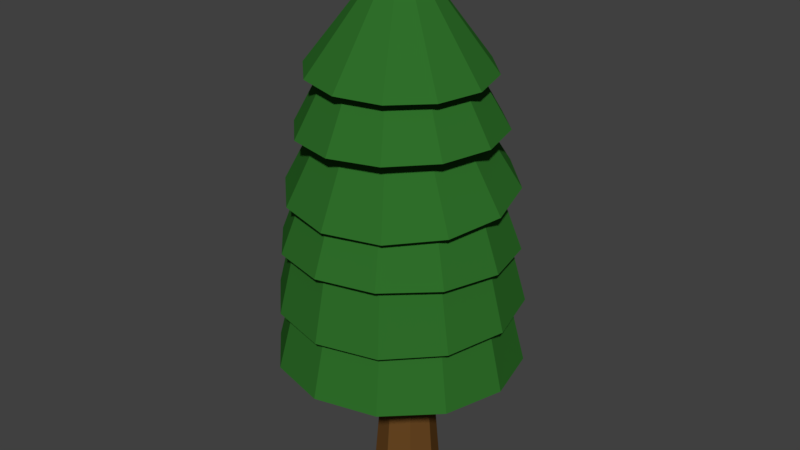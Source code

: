 # Source: Tree3.2.blend  (saved by Blender 2.78.0; exported with 4.5.12 LTS)
import bpy
from mathutils import Matrix  # noqa: F401  (used for matrix-valued properties, if any)

bpy.ops.wm.read_factory_settings(use_empty=True)
scene = bpy.context.scene
scene.name = 'Scene'

# ---- collections
col_collection_1 = bpy.data.collections.new('Collection 1'); scene.collection.children.link(col_collection_1)

# ---- materials (node trees are filled in below, after node groups)
mat_trunk = bpy.data.materials.new('Trunk')
mat_trunk.alpha_threshold = 0.0
mat_trunk.use_transparent_shadow = False
mat_trunk.diffuse_color = (0.1424, 0.06382, 0.01663, 1.0)
mat_trunk.roughness = 0.5
mat_leaves = bpy.data.materials.new('Leaves')
mat_leaves.alpha_threshold = 0.0
mat_leaves.use_transparent_shadow = False
mat_leaves.diffuse_color = (0.02859, 0.1574, 0.02312, 1.0)
mat_leaves.roughness = 0.5

# ---- material node trees

# ---- world
world_world = bpy.data.worlds.new('World'); scene.world = world_world
world_world.color = (0.05088, 0.05088, 0.05088)
world_world.use_sun_shadow = False
world_world.sun_shadow_jitter_overblur = 0.0
world_world.cycles.sampling_method = 'MANUAL'

# ---- meshes
me_cylinder_001 = bpy.data.meshes.new('Cylinder.001')
me_cylinder_001.from_pydata([(0.1248, 0.977, -6.998), (0.1248, 0.549, -2.081), (0.7404, 0.722, -6.998), (0.4379, 0.4194, -2.081), (0.9954, 0.1063, -6.998), (0.5675, 0.1063, -2.081), (0.7404, -0.5093, -6.998), (0.4379, -0.2067, -2.081), (0.1248, -0.7643, -6.998), (0.1248, -0.3364, -2.081), (-0.4908, -0.5093, -6.998), (-0.1882, -0.2067, -2.081), (-0.7458, 0.1063, -6.998), (-0.3179, 0.1063, -2.081), (-0.4908, 0.722, -6.998), (-0.1882, 0.4194, -2.081), (0.1248, 0.8748, -5.715), (0.6682, 0.6497, -5.715), (0.8933, 0.1063, -5.715), (0.6682, -0.4371, -5.715), (0.1248, -0.6622, -5.715), (-0.4186, -0.4371, -5.715), (-0.6437, 0.1063, -5.715), (-0.4186, 0.6497, -5.715), (0.001944, 2.322, 1.336), (1.157, 1.991, 1.377), (1.99, 1.128, 1.433), (2.279, -0.03504, 1.488), (1.945, -1.187, 1.529), (1.079, -2.018, 1.544), (-0.08729, -2.307, 1.529), (-1.242, -1.976, 1.488), (-2.075, -1.113, 1.433), (-2.364, 0.04985, 1.377), (-2.031, 1.201, 1.337), (-1.165, 2.033, 1.322), (0.05495, 2.925, -0.4215), (1.538, 2.5, -0.3693), (2.609, 1.391, -0.298), (2.98, -0.1025, -0.2265), (2.552, -1.582, -0.1742), (1.439, -2.65, -0.1549), (-0.05969, -3.021, -0.1739), (-1.543, -2.596, -0.2261), (-2.614, -1.487, -0.2975), (-2.985, 0.006529, -0.3689), (-2.556, 1.486, -0.4213), (-1.444, 2.554, -0.4405), (-1.593, 2.704, -1.74), (-2.737, 1.56, -1.759), (-3.153, -0.001328, -1.789), (-2.731, -1.561, -1.819), (-1.584, -2.701, -1.843), (-0.01852, -3.117, -1.854), (1.545, -2.696, -1.849), (2.689, -1.551, -1.829), (3.105, 0.01002, -1.8), (2.683, 1.57, -1.77), (1.536, 2.71, -1.746), (-0.02961, 3.125, -1.735), (-1.358, 2.256, 0.04571), (-2.333, 1.281, 0.0289), (-2.688, -0.04978, 0.004093), (-2.328, -1.379, -0.02207), (-1.35, -2.351, -0.04257), (-0.01625, -2.705, -0.05192), (1.317, -2.346, -0.04762), (2.291, -1.371, -0.03081), (2.646, -0.04011, -0.006), (2.286, 1.289, 0.02016), (1.308, 2.261, 0.04066), (-0.02571, 2.615, 0.05002), (-0.01183, 2.735, -1.793), (1.361, 2.359, -1.774), (2.362, 1.35, -1.741), (2.723, -0.02383, -1.703), (2.346, -1.393, -1.668), (1.334, -2.392, -1.648), (-0.0438, -2.751, -1.646), (-1.417, -2.376, -1.665), (-2.418, -1.366, -1.698), (-2.778, 0.007316, -1.737), (-2.402, 1.377, -1.771), (-1.389, 2.375, -1.792), (0.001246, 3.146, -3.53), (1.592, 2.711, -3.509), (2.752, 1.541, -3.474), (3.169, -0.05038, -3.432), (2.733, -1.637, -3.396), (1.56, -2.794, -3.374), (-0.03571, -3.21, -3.374), (-1.626, -2.776, -3.394), (-2.786, -1.606, -3.43), (-3.204, -0.0143, -3.472), (-2.768, 1.572, -3.508), (-1.594, 2.729, -3.529), (-0.03151, 1.785, 3.068), (0.9144, 1.544, 3.039), (1.612, 0.8652, 2.98), (1.875, -0.07042, 2.908), (1.632, -1.012, 2.841), (0.9486, -1.707, 2.798), (0.007917, -1.969, 2.79), (-0.938, -1.728, 2.819), (-1.636, -1.049, 2.877), (-1.898, -0.1132, 2.95), (-1.656, 0.8282, 3.017), (-0.9722, 1.523, 3.06), (-0.06341, 2.923, 1.37), (1.384, 2.555, 1.325), (2.452, 1.516, 1.235), (2.853, 0.08392, 1.124), (2.482, -1.356, 1.022), (1.436, -2.42, 0.956), (-0.00308, -2.821, 0.9437), (-1.45, -2.452, 0.9883), (-2.518, -1.413, 1.078), (-2.92, 0.01849, 1.189), (-2.548, 1.459, 1.291), (-1.503, 2.522, 1.357), (-0.04588, 1.663, 4.264), (0.7982, 1.436, 4.291), (1.416, 0.8193, 4.312), (1.641, -0.02332, 4.322), (1.415, -0.8657, 4.319), (0.7963, -1.482, 4.302), (-0.048, -1.708, 4.277), (-0.8921, -1.481, 4.25), (-1.51, -0.8642, 4.229), (-1.735, -0.02159, 4.219), (-1.509, 0.8208, 4.223), (-0.8902, 1.437, 4.239), (0.003524, 2.56, 2.67), (1.295, 2.214, 2.711), (2.24, 1.27, 2.743), (2.585, -0.01946, 2.759), (2.238, -1.308, 2.753), (1.292, -2.252, 2.728), (0.000267, -2.596, 2.69), (-1.291, -2.25, 2.649), (-2.236, -1.306, 2.616), (-2.581, -0.01682, 2.6), (-2.235, 1.272, 2.606), (-1.288, 2.215, 2.631), (0.03613, -0.05066, 7.095), (-0.02794, 2.287, 4.102), (1.121, 1.98, 4.073), (1.962, 1.142, 4.043), (2.27, -0.00418, 4.019), (1.963, -1.151, 4.008), (1.122, -1.99, 4.013), (-0.02688, -2.298, 4.032), (-1.176, -1.991, 4.061), (-2.017, -1.153, 4.091), (-2.325, -0.006717, 4.115), (-2.018, 1.14, 4.126), (-1.177, 1.979, 4.122)], [], [(16, 1, 3, 17), (17, 3, 5, 18), (18, 5, 7, 19), (19, 7, 9, 20), (20, 9, 11, 21), (21, 11, 13, 22), (3, 1, 15, 13, 11, 9, 7, 5), (22, 13, 15, 23), (23, 15, 1, 16), (0, 2, 4, 6, 8, 10, 12, 14), (14, 23, 16, 0), (12, 22, 23, 14), (10, 21, 22, 12), (8, 20, 21, 10), (6, 19, 20, 8), (4, 18, 19, 6), (2, 17, 18, 4), (0, 16, 17, 2), (29, 30, 42, 41), (30, 31, 43, 42), (28, 29, 41, 40), (24, 25, 37, 36), (36, 37, 38, 39, 40, 41, 42, 43, 44, 45, 46, 47), (31, 32, 44, 43), (32, 33, 45, 44), (26, 27, 39, 38), (24, 35, 34, 33, 32, 31, 30, 29, 28, 27, 26, 25), (35, 24, 36, 47), (25, 26, 38, 37), (27, 28, 40, 39), (34, 35, 47, 46), (64, 63, 51, 52), (61, 60, 48, 49), (70, 69, 57, 58), (59, 58, 57, 56, 55, 54, 53, 52, 51, 50, 49, 48), (68, 67, 55, 56), (66, 65, 53, 54), (63, 62, 50, 51), (60, 71, 59, 48), (69, 68, 56, 57), (65, 64, 52, 53), (71, 70, 58, 59), (62, 61, 49, 50), (72, 83, 82, 81, 80, 79, 78, 77, 76, 75, 74, 73), (83, 72, 84, 95), (81, 82, 94, 93), (73, 74, 86, 85), (72, 73, 85, 84), (75, 76, 88, 87), (78, 79, 91, 90), (77, 78, 90, 89), (80, 81, 93, 92), (82, 83, 95, 94), (74, 75, 87, 86), (76, 77, 89, 88), (79, 80, 92, 91), (84, 85, 86, 87, 88, 89, 90, 91, 92, 93, 94, 95), (33, 34, 46, 45), (67, 66, 54, 55), (71, 60, 61, 62, 63, 64, 65, 66, 67, 68, 69, 70), (101, 102, 114, 113), (102, 103, 115, 114), (100, 101, 113, 112), (96, 97, 109, 108), (108, 109, 110, 111, 112, 113, 114, 115, 116, 117, 118, 119), (103, 104, 116, 115), (104, 105, 117, 116), (98, 99, 111, 110), (96, 107, 106, 105, 104, 103, 102, 101, 100, 99, 98, 97), (107, 96, 108, 119), (97, 98, 110, 109), (99, 100, 112, 111), (106, 107, 119, 118), (105, 106, 118, 117), (125, 126, 138, 137), (126, 127, 139, 138), (124, 125, 137, 136), (120, 121, 133, 132), (132, 133, 134, 135, 136, 137, 138, 139, 140, 141, 142, 143), (127, 128, 140, 139), (128, 129, 141, 140), (122, 123, 135, 134), (120, 131, 130, 129, 128, 127, 126, 125, 124, 123, 122, 121), (131, 120, 132, 143), (121, 122, 134, 133), (123, 124, 136, 135), (130, 131, 143, 142), (129, 130, 142, 141), (144, 151, 150), (144, 152, 151), (144, 150, 149), (144, 146, 145), (145, 146, 147, 148, 149, 150, 151, 152, 153, 154, 155, 156), (144, 153, 152), (144, 154, 153), (144, 148, 147), (144, 145, 156), (144, 147, 146), (144, 149, 148), (144, 156, 155), (144, 155, 154)])
me_cylinder_001.polygons.foreach_set('material_index', [0, 0, 0, 0, 0, 0, 0, 0, 0, 0, 0, 0, 0, 0, 0, 0, 0, 0, 1, 1, 1, 1, 1, 1, 1, 1, 1, 1, 1, 1, 1, 1, 1, 1, 1, 1, 1, 1, 1, 1, 1, 1, 1, 1, 1, 1, 1, 1, 1, 1, 1, 1, 1, 1, 1, 1, 1, 1, 1, 1, 1, 1, 1, 1, 1, 1, 1, 1, 1, 1, 1, 1, 1, 1, 1, 1, 1, 1, 1, 1, 1, 1, 1, 1, 1, 1, 1, 1, 1, 1, 1, 1, 1, 1, 1, 1, 1, 1, 1, 1, 1])
me_cylinder_001.materials.append(mat_trunk)
me_cylinder_001.materials.append(mat_leaves)
me_cylinder_001.use_remesh_preserve_volume = False
me_cylinder_001.use_remesh_preserve_attributes = False
me_cylinder_001.use_mirror_vertex_groups = False
me_cylinder_001.update()

# ---- objects
ob_tree3_2 = bpy.data.objects.new('Tree3.2', me_cylinder_001)

# ---- transforms, parenting, visibility, modifiers, constraints
ob_tree3_2.location = (0.0, 0.0, 0.0)
ob_tree3_2.scale = (0.5034, 0.5034, 0.5034)
ob_tree3_2.lineart.crease_threshold = 0.0

# ---- collection membership
col_collection_1.objects.link(ob_tree3_2)

# ---- scene / render settings (as saved in the file)
scene.frame_start = 1; scene.frame_end = 250; scene.frame_set(1)
scene.render.engine = 'BLENDER_EEVEE_NEXT'
scene.render.resolution_percentage = 50
scene.render.dither_intensity = 0.0
scene.cycles.use_denoising = False
scene.cycles.samples = 128
scene.cycles.sampling_pattern = 'TABULATED_SOBOL'
scene.cycles.light_sampling_threshold = 0.0
scene.cycles.use_adaptive_sampling = False
scene.cycles.use_light_tree = False
scene.cycles.blur_glossy = 0.0
scene.cycles.sample_clamp_indirect = 0.0
scene.view_settings.view_transform = 'Standard'
bpy.context.view_layer.update()

# ---- added for rendering (the .blend has no active camera and no usable light): camera, sun
cam_auto = bpy.data.cameras.new('AutoCamera')
cam_auto.lens = 50.0
cam_auto.sensor_width = 36.0
cam_auto.clip_end = 1000.0
ob_auto_camera = bpy.data.objects.new('AutoCamera', cam_auto)
scene.collection.objects.link(ob_auto_camera)
ob_auto_camera.location = (7.7803, -9.36305, 6.2557)
ob_auto_camera.rotation_euler = (1.09748, -7.21219e-08, 0.694738)
scene.camera = ob_auto_camera
light_auto_sun = bpy.data.lights.new('AutoSun', 'SUN')
light_auto_sun.energy = 3.0
light_auto_sun.angle = 0.0523599
ob_auto_sun = bpy.data.objects.new('AutoSun', light_auto_sun)
scene.collection.objects.link(ob_auto_sun)
ob_auto_sun.rotation_euler = (0.872665, 0.174533, 0.523599)
bpy.context.view_layer.update()
